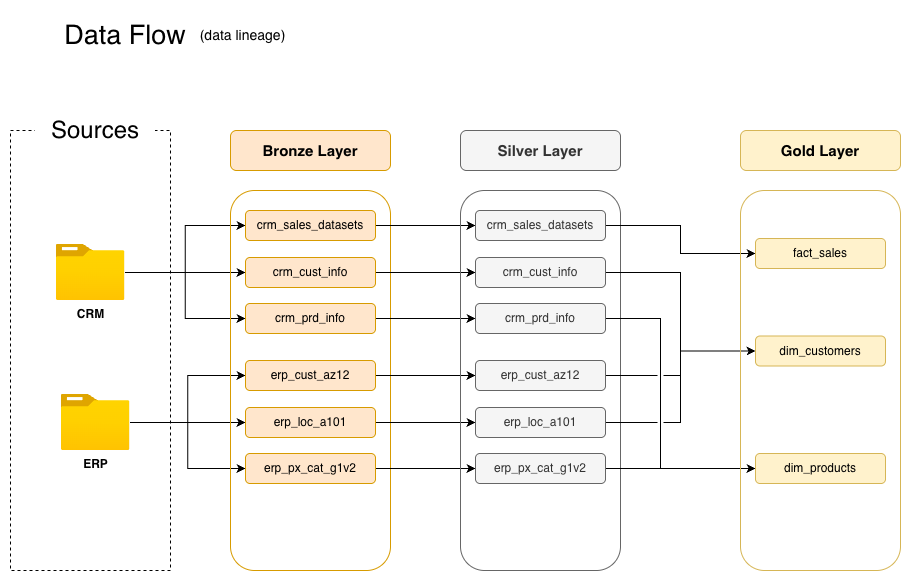

The diagram above was exported from draw.io. Its source (the exported page's mxGraphModel, read from the mxfile embedded in the PNG):
<mxGraphModel dx="919" dy="1184" grid="1" gridSize="10" guides="1" tooltips="1" connect="1" arrows="1" fold="1" page="1" pageScale="1" pageWidth="3300" pageHeight="4681" math="0" shadow="0">
  <root>
    <mxCell id="0" />
    <mxCell id="1" parent="0" />
    <mxCell id="6oCc-X416sbI57KnAjsa-1" parent="1" style="text;html=1;whiteSpace=wrap;strokeColor=none;fillColor=none;align=center;verticalAlign=middle;rounded=0;fontSize=27;" value="Data Flow" vertex="1">
      <mxGeometry height="70" width="250" x="300" y="150" as="geometry" />
    </mxCell>
    <mxCell id="6oCc-X416sbI57KnAjsa-2" parent="1" style="rounded=0;whiteSpace=wrap;html=1;fillColor=none;dashed=1;" value="" vertex="1">
      <mxGeometry height="440" width="160" x="310" y="280" as="geometry" />
    </mxCell>
    <mxCell id="6oCc-X416sbI57KnAjsa-3" parent="1" style="rounded=0;whiteSpace=wrap;html=1;fontSize=24;strokeColor=none;" value="Sources" vertex="1">
      <mxGeometry height="60" width="120" x="335" y="250" as="geometry" />
    </mxCell>
    <mxCell id="6oCc-X416sbI57KnAjsa-20" edge="1" parent="1" source="6oCc-X416sbI57KnAjsa-4" style="edgeStyle=orthogonalEdgeStyle;rounded=0;orthogonalLoop=1;jettySize=auto;html=1;defaultLabelBackgroundColor=page;entryX=0;entryY=0.5;entryDx=0;entryDy=0;" target="6oCc-X416sbI57KnAjsa-17" value="">
      <mxGeometry relative="1" as="geometry" />
    </mxCell>
    <mxCell id="6oCc-X416sbI57KnAjsa-21" edge="1" parent="1" source="6oCc-X416sbI57KnAjsa-4" style="edgeStyle=orthogonalEdgeStyle;rounded=0;orthogonalLoop=1;jettySize=auto;html=1;entryX=0;entryY=0.5;entryDx=0;entryDy=0;defaultLabelBackgroundColor=page;" target="6oCc-X416sbI57KnAjsa-19">
      <mxGeometry relative="1" as="geometry" />
    </mxCell>
    <mxCell id="6oCc-X416sbI57KnAjsa-22" edge="1" parent="1" source="6oCc-X416sbI57KnAjsa-4" style="edgeStyle=orthogonalEdgeStyle;rounded=0;orthogonalLoop=1;jettySize=auto;html=1;entryX=0;entryY=0.5;entryDx=0;entryDy=0;defaultLabelBackgroundColor=page;" target="6oCc-X416sbI57KnAjsa-18">
      <mxGeometry relative="1" as="geometry" />
    </mxCell>
    <mxCell id="6oCc-X416sbI57KnAjsa-4" parent="1" style="image;aspect=fixed;html=1;align=center;fontSize=12;image=img/lib/azure2/general/Folder_Blank.svg;points=[[0.5,0.083,0],[0.5,1,0],[0.003,0.5,0],[0.998,0.554,0],[0.99,0.114,0],[0.987,0.996,0],[0.013,0.996,0],[0.013,0.004,0]];labelPerimeter=1;labelBackgroundColor=default;imageBackground=none;" value="&lt;b&gt;CRM&lt;/b&gt;" vertex="1">
      <mxGeometry height="56.00000000000001" width="69" x="355.5" y="394" as="geometry" />
    </mxCell>
    <mxCell id="6oCc-X416sbI57KnAjsa-27" edge="1" parent="1" source="6oCc-X416sbI57KnAjsa-11" style="edgeStyle=orthogonalEdgeStyle;rounded=0;orthogonalLoop=1;jettySize=auto;html=1;entryX=0;entryY=0.5;entryDx=0;entryDy=0;defaultLabelBackgroundColor=page;" target="6oCc-X416sbI57KnAjsa-24">
      <mxGeometry relative="1" as="geometry" />
    </mxCell>
    <mxCell id="6oCc-X416sbI57KnAjsa-28" edge="1" parent="1" source="6oCc-X416sbI57KnAjsa-11" style="edgeStyle=orthogonalEdgeStyle;rounded=0;orthogonalLoop=1;jettySize=auto;html=1;entryX=0;entryY=0.5;entryDx=0;entryDy=0;defaultLabelBackgroundColor=page;" target="6oCc-X416sbI57KnAjsa-25">
      <mxGeometry relative="1" as="geometry" />
    </mxCell>
    <mxCell id="6oCc-X416sbI57KnAjsa-29" edge="1" parent="1" source="6oCc-X416sbI57KnAjsa-11" style="edgeStyle=orthogonalEdgeStyle;rounded=0;orthogonalLoop=1;jettySize=auto;html=1;entryX=0;entryY=0.5;entryDx=0;entryDy=0;defaultLabelBackgroundColor=page;" target="6oCc-X416sbI57KnAjsa-23">
      <mxGeometry relative="1" as="geometry" />
    </mxCell>
    <mxCell id="6oCc-X416sbI57KnAjsa-11" parent="1" style="image;aspect=fixed;html=1;align=center;fontSize=12;image=img/lib/azure2/general/Folder_Blank.svg;points=[[0.5,0.083,0],[0.5,1,0],[0.003,0.5,0],[0.998,0.554,0],[0.99,0.114,0],[0.987,0.996,0],[0.013,0.996,0],[0.013,0.004,0]];labelPerimeter=1;" value="&lt;b&gt;ERP&lt;/b&gt;" vertex="1">
      <mxGeometry height="56.00000000000001" width="69" x="360.5" y="544" as="geometry" />
    </mxCell>
    <mxCell id="6oCc-X416sbI57KnAjsa-13" parent="1" style="rounded=1;whiteSpace=wrap;html=1;roundedPerimeter=1;fillColor=none;strokeColor=#d79b00;" value="" vertex="1">
      <mxGeometry height="380" width="160" x="530" y="340" as="geometry" />
    </mxCell>
    <mxCell id="6oCc-X416sbI57KnAjsa-14" parent="1" style="rounded=1;whiteSpace=wrap;html=1;roundedPerimeter=1;fillColor=#ffe6cc;strokeColor=#d79b00;fontSize=15;" value="&lt;b&gt;Bronze Layer&lt;/b&gt;" vertex="1">
      <mxGeometry height="40" width="160" x="530" y="280" as="geometry" />
    </mxCell>
    <mxCell id="6oCc-X416sbI57KnAjsa-40" edge="1" parent="1" source="6oCc-X416sbI57KnAjsa-17" style="edgeStyle=orthogonalEdgeStyle;rounded=0;orthogonalLoop=1;jettySize=auto;html=1;entryX=0;entryY=0.5;entryDx=0;entryDy=0;defaultLabelBackgroundColor=page;" target="6oCc-X416sbI57KnAjsa-32">
      <mxGeometry relative="1" as="geometry" />
    </mxCell>
    <mxCell id="6oCc-X416sbI57KnAjsa-17" parent="1" style="rounded=1;whiteSpace=wrap;html=1;roundedPerimeter=1;fillColor=#ffe6cc;strokeColor=#d79b00;fontStyle=1" value="&lt;span style=&quot;font-weight: normal;&quot;&gt;crm_prd_info&lt;/span&gt;" vertex="1">
      <mxGeometry height="30" width="130" x="545" y="453" as="geometry" />
    </mxCell>
    <mxCell id="6oCc-X416sbI57KnAjsa-39" edge="1" parent="1" source="6oCc-X416sbI57KnAjsa-18" style="edgeStyle=orthogonalEdgeStyle;rounded=0;orthogonalLoop=1;jettySize=auto;html=1;entryX=0;entryY=0.5;entryDx=0;entryDy=0;defaultLabelBackgroundColor=page;" target="6oCc-X416sbI57KnAjsa-33">
      <mxGeometry relative="1" as="geometry" />
    </mxCell>
    <mxCell id="6oCc-X416sbI57KnAjsa-18" parent="1" style="rounded=1;whiteSpace=wrap;html=1;roundedPerimeter=1;fillColor=#ffe6cc;strokeColor=#d79b00;fontStyle=1" value="&lt;span style=&quot;font-weight: normal;&quot;&gt;crm_cust_info&lt;/span&gt;" vertex="1">
      <mxGeometry height="30" width="130" x="545" y="407" as="geometry" />
    </mxCell>
    <mxCell id="6oCc-X416sbI57KnAjsa-38" edge="1" parent="1" source="6oCc-X416sbI57KnAjsa-19" style="edgeStyle=orthogonalEdgeStyle;rounded=0;orthogonalLoop=1;jettySize=auto;html=1;entryX=0;entryY=0.5;entryDx=0;entryDy=0;defaultLabelBackgroundColor=page;" target="6oCc-X416sbI57KnAjsa-34">
      <mxGeometry relative="1" as="geometry" />
    </mxCell>
    <mxCell id="6oCc-X416sbI57KnAjsa-19" parent="1" style="rounded=1;whiteSpace=wrap;html=1;roundedPerimeter=1;fillColor=#ffe6cc;strokeColor=#d79b00;fontStyle=1" value="&lt;span style=&quot;font-weight: normal;&quot;&gt;crm_sales_datasets&lt;/span&gt;" vertex="1">
      <mxGeometry height="30" width="130" x="545" y="360" as="geometry" />
    </mxCell>
    <mxCell id="6oCc-X416sbI57KnAjsa-44" edge="1" parent="1" source="6oCc-X416sbI57KnAjsa-23" style="edgeStyle=orthogonalEdgeStyle;rounded=0;orthogonalLoop=1;jettySize=auto;html=1;entryX=0;entryY=0.5;entryDx=0;entryDy=0;defaultLabelBackgroundColor=page;" target="6oCc-X416sbI57KnAjsa-35">
      <mxGeometry relative="1" as="geometry" />
    </mxCell>
    <mxCell id="6oCc-X416sbI57KnAjsa-23" parent="1" style="rounded=1;whiteSpace=wrap;html=1;roundedPerimeter=1;fillColor=#ffe6cc;strokeColor=#d79b00;fontStyle=1" value="&lt;span style=&quot;font-weight: normal;&quot;&gt;erp_px_cat_g1v2&lt;/span&gt;" vertex="1">
      <mxGeometry height="30" width="130" x="545" y="603" as="geometry" />
    </mxCell>
    <mxCell id="6oCc-X416sbI57KnAjsa-42" edge="1" parent="1" source="6oCc-X416sbI57KnAjsa-24" style="edgeStyle=orthogonalEdgeStyle;rounded=0;orthogonalLoop=1;jettySize=auto;html=1;defaultLabelBackgroundColor=page;" target="6oCc-X416sbI57KnAjsa-36">
      <mxGeometry relative="1" as="geometry" />
    </mxCell>
    <mxCell id="6oCc-X416sbI57KnAjsa-24" parent="1" style="rounded=1;whiteSpace=wrap;html=1;roundedPerimeter=1;fillColor=#ffe6cc;strokeColor=#d79b00;fontStyle=1" value="&lt;span style=&quot;font-weight: 400;&quot;&gt;erp_loc_a101&lt;/span&gt;" vertex="1">
      <mxGeometry height="30" width="130" x="545" y="557" as="geometry" />
    </mxCell>
    <mxCell id="6oCc-X416sbI57KnAjsa-41" edge="1" parent="1" source="6oCc-X416sbI57KnAjsa-25" style="edgeStyle=orthogonalEdgeStyle;rounded=0;orthogonalLoop=1;jettySize=auto;html=1;entryX=0;entryY=0.5;entryDx=0;entryDy=0;defaultLabelBackgroundColor=page;" target="6oCc-X416sbI57KnAjsa-37">
      <mxGeometry relative="1" as="geometry" />
    </mxCell>
    <mxCell id="6oCc-X416sbI57KnAjsa-25" parent="1" style="rounded=1;whiteSpace=wrap;html=1;roundedPerimeter=1;fillColor=#ffe6cc;strokeColor=#d79b00;fontStyle=1" value="&lt;span style=&quot;font-weight: normal;&quot;&gt;erp_cust_az12&lt;/span&gt;" vertex="1">
      <mxGeometry height="30" width="130" x="545" y="510" as="geometry" />
    </mxCell>
    <mxCell id="6oCc-X416sbI57KnAjsa-30" parent="1" style="rounded=1;whiteSpace=wrap;html=1;roundedPerimeter=1;fillColor=none;strokeColor=#666666;fontColor=#333333;" value="" vertex="1">
      <mxGeometry height="380" width="160" x="760" y="340" as="geometry" />
    </mxCell>
    <mxCell id="6oCc-X416sbI57KnAjsa-31" parent="1" style="rounded=1;whiteSpace=wrap;html=1;roundedPerimeter=1;fillColor=#f5f5f5;strokeColor=#666666;fontSize=15;fontColor=#333333;" value="&lt;b&gt;Silver Layer&lt;/b&gt;" vertex="1">
      <mxGeometry height="40" width="160" x="760" y="280" as="geometry" />
    </mxCell>
    <mxCell id="6oCc-X416sbI57KnAjsa-57" edge="1" parent="1" source="6oCc-X416sbI57KnAjsa-32" style="edgeStyle=orthogonalEdgeStyle;rounded=0;orthogonalLoop=1;jettySize=auto;html=1;entryX=0;entryY=0.5;entryDx=0;entryDy=0;defaultLabelBackgroundColor=page;jumpStyle=gap;" target="6oCc-X416sbI57KnAjsa-47">
      <mxGeometry relative="1" as="geometry">
        <Array as="points">
          <mxPoint x="960" y="468" />
          <mxPoint x="960" y="618" />
        </Array>
      </mxGeometry>
    </mxCell>
    <mxCell id="6oCc-X416sbI57KnAjsa-32" parent="1" style="rounded=1;whiteSpace=wrap;html=1;roundedPerimeter=1;fillColor=#f5f5f5;strokeColor=#666666;fontStyle=1;fontColor=#333333;" value="&lt;span style=&quot;font-weight: normal;&quot;&gt;crm_prd_info&lt;/span&gt;" vertex="1">
      <mxGeometry height="30" width="130" x="775" y="453" as="geometry" />
    </mxCell>
    <mxCell id="6oCc-X416sbI57KnAjsa-54" edge="1" parent="1" source="6oCc-X416sbI57KnAjsa-33" style="edgeStyle=orthogonalEdgeStyle;rounded=0;orthogonalLoop=1;jettySize=auto;html=1;entryX=0;entryY=0.5;entryDx=0;entryDy=0;defaultLabelBackgroundColor=page;jumpStyle=gap;" target="6oCc-X416sbI57KnAjsa-48">
      <mxGeometry relative="1" as="geometry" />
    </mxCell>
    <mxCell id="6oCc-X416sbI57KnAjsa-33" parent="1" style="rounded=1;whiteSpace=wrap;html=1;roundedPerimeter=1;fillColor=#f5f5f5;strokeColor=#666666;fontStyle=1;fontColor=#333333;" value="&lt;span style=&quot;font-weight: normal;&quot;&gt;crm_cust_info&lt;/span&gt;" vertex="1">
      <mxGeometry height="30" width="130" x="775" y="407" as="geometry" />
    </mxCell>
    <mxCell id="6oCc-X416sbI57KnAjsa-53" edge="1" parent="1" source="6oCc-X416sbI57KnAjsa-34" style="edgeStyle=orthogonalEdgeStyle;rounded=0;orthogonalLoop=1;jettySize=auto;html=1;defaultLabelBackgroundColor=page;jumpStyle=gap;" target="6oCc-X416sbI57KnAjsa-49">
      <mxGeometry relative="1" as="geometry" />
    </mxCell>
    <mxCell id="6oCc-X416sbI57KnAjsa-34" parent="1" style="rounded=1;whiteSpace=wrap;html=1;roundedPerimeter=1;fillColor=#f5f5f5;strokeColor=#666666;fontStyle=1;fontColor=#333333;" value="&lt;span style=&quot;font-weight: normal;&quot;&gt;crm_sales_datasets&lt;/span&gt;" vertex="1">
      <mxGeometry height="30" width="130" x="775" y="360" as="geometry" />
    </mxCell>
    <mxCell id="6oCc-X416sbI57KnAjsa-58" edge="1" parent="1" source="6oCc-X416sbI57KnAjsa-35" style="edgeStyle=orthogonalEdgeStyle;rounded=0;orthogonalLoop=1;jettySize=auto;html=1;entryX=0;entryY=0.5;entryDx=0;entryDy=0;defaultLabelBackgroundColor=page;jumpStyle=gap;" target="6oCc-X416sbI57KnAjsa-47">
      <mxGeometry relative="1" as="geometry" />
    </mxCell>
    <mxCell id="6oCc-X416sbI57KnAjsa-35" parent="1" style="rounded=1;whiteSpace=wrap;html=1;roundedPerimeter=1;fillColor=#f5f5f5;strokeColor=#666666;fontStyle=1;fontColor=#333333;" value="&lt;span style=&quot;font-weight: normal;&quot;&gt;erp_px_cat_g1v2&lt;/span&gt;" vertex="1">
      <mxGeometry height="30" width="130" x="775" y="603" as="geometry" />
    </mxCell>
    <mxCell id="6oCc-X416sbI57KnAjsa-56" edge="1" parent="1" source="6oCc-X416sbI57KnAjsa-36" style="edgeStyle=orthogonalEdgeStyle;rounded=0;orthogonalLoop=1;jettySize=auto;html=1;entryX=0;entryY=0.5;entryDx=0;entryDy=0;defaultLabelBackgroundColor=page;jumpStyle=gap;" target="6oCc-X416sbI57KnAjsa-48">
      <mxGeometry relative="1" as="geometry" />
    </mxCell>
    <mxCell id="6oCc-X416sbI57KnAjsa-36" parent="1" style="rounded=1;whiteSpace=wrap;html=1;roundedPerimeter=1;fillColor=#f5f5f5;strokeColor=#666666;fontStyle=1;fontColor=#333333;" value="&lt;span style=&quot;font-weight: 400;&quot;&gt;erp_loc_a101&lt;/span&gt;" vertex="1">
      <mxGeometry height="30" width="130" x="775" y="557" as="geometry" />
    </mxCell>
    <mxCell id="6oCc-X416sbI57KnAjsa-55" edge="1" parent="1" source="6oCc-X416sbI57KnAjsa-37" style="edgeStyle=orthogonalEdgeStyle;rounded=0;orthogonalLoop=1;jettySize=auto;html=1;entryX=0;entryY=0.5;entryDx=0;entryDy=0;defaultLabelBackgroundColor=page;jumpStyle=gap;" target="6oCc-X416sbI57KnAjsa-48">
      <mxGeometry relative="1" as="geometry" />
    </mxCell>
    <mxCell id="6oCc-X416sbI57KnAjsa-37" parent="1" style="rounded=1;whiteSpace=wrap;html=1;roundedPerimeter=1;fillColor=#f5f5f5;strokeColor=#666666;fontStyle=1;fontColor=#333333;" value="&lt;span style=&quot;font-weight: normal;&quot;&gt;erp_cust_az12&lt;/span&gt;" vertex="1">
      <mxGeometry height="30" width="130" x="775" y="510" as="geometry" />
    </mxCell>
    <mxCell id="6oCc-X416sbI57KnAjsa-45" parent="1" style="rounded=1;whiteSpace=wrap;html=1;roundedPerimeter=1;fillColor=none;strokeColor=#d6b656;" value="" vertex="1">
      <mxGeometry height="380" width="160" x="1040" y="340" as="geometry" />
    </mxCell>
    <mxCell id="6oCc-X416sbI57KnAjsa-46" parent="1" style="rounded=1;whiteSpace=wrap;html=1;roundedPerimeter=1;fillColor=#fff2cc;strokeColor=#d6b656;fontSize=15;" value="&lt;b&gt;Gold Layer&lt;/b&gt;" vertex="1">
      <mxGeometry height="40" width="160" x="1040" y="280" as="geometry" />
    </mxCell>
    <mxCell id="6oCc-X416sbI57KnAjsa-47" parent="1" style="rounded=1;whiteSpace=wrap;html=1;roundedPerimeter=1;fillColor=#fff2cc;strokeColor=#d6b656;fontStyle=1;" value="&lt;span style=&quot;font-weight: normal;&quot;&gt;dim_products&lt;/span&gt;" vertex="1">
      <mxGeometry height="30" width="130" x="1055" y="603" as="geometry" />
    </mxCell>
    <mxCell id="6oCc-X416sbI57KnAjsa-48" parent="1" style="rounded=1;whiteSpace=wrap;html=1;roundedPerimeter=1;fillColor=#fff2cc;strokeColor=#d6b656;fontStyle=1;" value="&lt;span style=&quot;font-weight: normal;&quot;&gt;dim_customers&lt;/span&gt;" vertex="1">
      <mxGeometry height="30" width="130" x="1055" y="485.5" as="geometry" />
    </mxCell>
    <mxCell id="6oCc-X416sbI57KnAjsa-49" parent="1" style="rounded=1;whiteSpace=wrap;html=1;roundedPerimeter=1;fillColor=#fff2cc;strokeColor=#d6b656;fontStyle=1;" value="&lt;span style=&quot;font-weight: normal;&quot;&gt;fact_sales&lt;/span&gt;" vertex="1">
      <mxGeometry height="30" width="130" x="1055" y="388" as="geometry" />
    </mxCell>
    <mxCell id="6oCc-X416sbI57KnAjsa-59" parent="1" style="text;html=1;whiteSpace=wrap;strokeColor=none;fillColor=none;align=center;verticalAlign=middle;rounded=0;fontSize=14;" value="(data lineage)" vertex="1">
      <mxGeometry height="30" width="95" x="495" y="170" as="geometry" />
    </mxCell>
  </root>
</mxGraphModel>